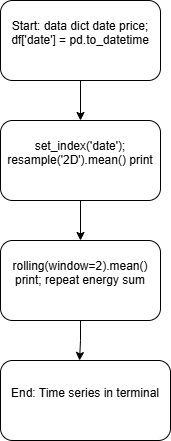

The diagram above was exported from draw.io. Its source (the exported page's mxGraphModel, read from the mxfile embedded in the PNG):
<mxGraphModel dx="860" dy="499" grid="1" gridSize="10" guides="1" tooltips="1" connect="1" arrows="1" fold="1" page="1" pageScale="1" pageWidth="827" pageHeight="1169" math="0" shadow="0">
  <root>
    <mxCell id="0" />
    <mxCell id="1" parent="0" />
    <mxCell id="hS4NGDYnMAAaLjovY2au-5" edge="1" parent="1" source="hS4NGDYnMAAaLjovY2au-1" style="edgeStyle=orthogonalEdgeStyle;rounded=0;orthogonalLoop=1;jettySize=auto;html=1;exitX=0.5;exitY=1;exitDx=0;exitDy=0;entryX=0.5;entryY=0;entryDx=0;entryDy=0;" target="hS4NGDYnMAAaLjovY2au-2">
      <mxGeometry relative="1" as="geometry" />
    </mxCell>
    <mxCell id="hS4NGDYnMAAaLjovY2au-1" parent="1" style="rounded=1;whiteSpace=wrap;html=1;" value="&#10;Start: data dict date price; df['date'] = pd.to_datetime&#10;&#10;" vertex="1">
      <mxGeometry height="80" width="160" x="320" as="geometry" />
    </mxCell>
    <mxCell id="hS4NGDYnMAAaLjovY2au-6" edge="1" parent="1" source="hS4NGDYnMAAaLjovY2au-2" style="edgeStyle=orthogonalEdgeStyle;rounded=0;orthogonalLoop=1;jettySize=auto;html=1;exitX=0.5;exitY=1;exitDx=0;exitDy=0;entryX=0.5;entryY=0;entryDx=0;entryDy=0;" target="hS4NGDYnMAAaLjovY2au-3">
      <mxGeometry relative="1" as="geometry" />
    </mxCell>
    <mxCell id="hS4NGDYnMAAaLjovY2au-2" parent="1" style="rounded=1;whiteSpace=wrap;html=1;" value="&#10;set_index('date'); resample('2D').mean() print&#10;&#10;" vertex="1">
      <mxGeometry height="80" width="160" x="320" y="120" as="geometry" />
    </mxCell>
    <mxCell id="hS4NGDYnMAAaLjovY2au-3" parent="1" style="rounded=1;whiteSpace=wrap;html=1;" value="&#10;rolling(window=2).mean() print; repeat energy sum&#10;&#10;" vertex="1">
      <mxGeometry height="80" width="160" x="320" y="240" as="geometry" />
    </mxCell>
    <mxCell id="hS4NGDYnMAAaLjovY2au-4" parent="1" style="rounded=1;whiteSpace=wrap;html=1;" value="&#10;End: Time series in terminal&#10;&#10;" vertex="1">
      <mxGeometry height="80" width="170" x="320" y="360" as="geometry" />
    </mxCell>
    <mxCell id="hS4NGDYnMAAaLjovY2au-7" edge="1" parent="1" source="hS4NGDYnMAAaLjovY2au-3" style="edgeStyle=orthogonalEdgeStyle;rounded=0;orthogonalLoop=1;jettySize=auto;html=1;exitX=0.5;exitY=1;exitDx=0;exitDy=0;entryX=0.465;entryY=0;entryDx=0;entryDy=0;entryPerimeter=0;" target="hS4NGDYnMAAaLjovY2au-4">
      <mxGeometry relative="1" as="geometry" />
    </mxCell>
  </root>
</mxGraphModel>